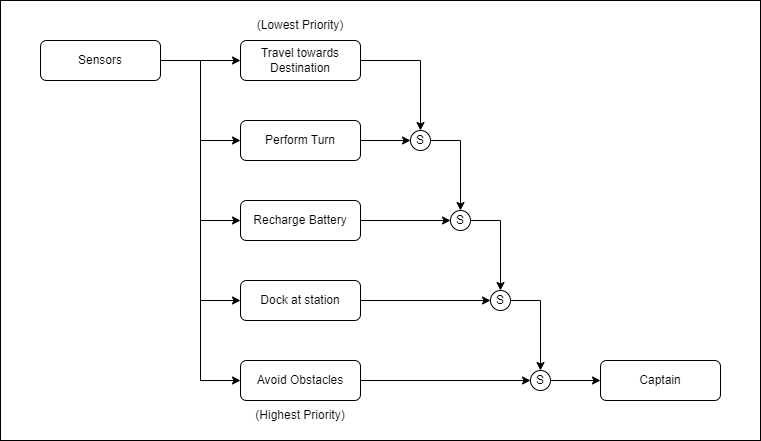

The diagram above was exported from draw.io. Its source (the exported page's mxGraphModel, read from the mxfile embedded in the PNG):
<mxGraphModel dx="1434" dy="752" grid="1" gridSize="10" guides="1" tooltips="1" connect="1" arrows="1" fold="1" page="1" pageScale="1" pageWidth="2000" pageHeight="2000" math="0" shadow="0">
  <root>
    <mxCell id="0" />
    <mxCell id="1" parent="0" />
    <mxCell id="kXFI33mqLxf6ig3RCz1l-46" value="" style="rounded=0;whiteSpace=wrap;html=1;" vertex="1" parent="1">
      <mxGeometry x="120" y="120" width="760" height="440" as="geometry" />
    </mxCell>
    <mxCell id="kXFI33mqLxf6ig3RCz1l-17" style="edgeStyle=orthogonalEdgeStyle;rounded=0;orthogonalLoop=1;jettySize=auto;html=1;exitX=1;exitY=0.5;exitDx=0;exitDy=0;entryX=0;entryY=0.5;entryDx=0;entryDy=0;" edge="1" parent="1" source="kXFI33mqLxf6ig3RCz1l-1" target="kXFI33mqLxf6ig3RCz1l-3">
      <mxGeometry relative="1" as="geometry" />
    </mxCell>
    <mxCell id="kXFI33mqLxf6ig3RCz1l-18" style="edgeStyle=orthogonalEdgeStyle;rounded=0;orthogonalLoop=1;jettySize=auto;html=1;exitX=1;exitY=0.5;exitDx=0;exitDy=0;entryX=0;entryY=0.5;entryDx=0;entryDy=0;" edge="1" parent="1" source="kXFI33mqLxf6ig3RCz1l-1" target="kXFI33mqLxf6ig3RCz1l-12">
      <mxGeometry relative="1" as="geometry" />
    </mxCell>
    <mxCell id="kXFI33mqLxf6ig3RCz1l-19" style="edgeStyle=orthogonalEdgeStyle;rounded=0;orthogonalLoop=1;jettySize=auto;html=1;exitX=1;exitY=0.5;exitDx=0;exitDy=0;entryX=0;entryY=0.5;entryDx=0;entryDy=0;" edge="1" parent="1" source="kXFI33mqLxf6ig3RCz1l-1" target="kXFI33mqLxf6ig3RCz1l-2">
      <mxGeometry relative="1" as="geometry" />
    </mxCell>
    <mxCell id="kXFI33mqLxf6ig3RCz1l-20" style="edgeStyle=orthogonalEdgeStyle;rounded=0;orthogonalLoop=1;jettySize=auto;html=1;exitX=1;exitY=0.5;exitDx=0;exitDy=0;entryX=0;entryY=0.5;entryDx=0;entryDy=0;" edge="1" parent="1" source="kXFI33mqLxf6ig3RCz1l-1" target="kXFI33mqLxf6ig3RCz1l-14">
      <mxGeometry relative="1" as="geometry" />
    </mxCell>
    <mxCell id="kXFI33mqLxf6ig3RCz1l-21" style="edgeStyle=orthogonalEdgeStyle;rounded=0;orthogonalLoop=1;jettySize=auto;html=1;exitX=1;exitY=0.5;exitDx=0;exitDy=0;entryX=0;entryY=0.5;entryDx=0;entryDy=0;" edge="1" parent="1" source="kXFI33mqLxf6ig3RCz1l-1" target="kXFI33mqLxf6ig3RCz1l-13">
      <mxGeometry relative="1" as="geometry" />
    </mxCell>
    <mxCell id="kXFI33mqLxf6ig3RCz1l-1" value="Sensors" style="rounded=1;whiteSpace=wrap;html=1;" vertex="1" parent="1">
      <mxGeometry x="160" y="160" width="120" height="40" as="geometry" />
    </mxCell>
    <mxCell id="kXFI33mqLxf6ig3RCz1l-41" style="edgeStyle=orthogonalEdgeStyle;rounded=0;orthogonalLoop=1;jettySize=auto;html=1;exitX=1;exitY=0.5;exitDx=0;exitDy=0;entryX=0;entryY=0.5;entryDx=0;entryDy=0;" edge="1" parent="1" source="kXFI33mqLxf6ig3RCz1l-2" target="kXFI33mqLxf6ig3RCz1l-31">
      <mxGeometry relative="1" as="geometry" />
    </mxCell>
    <mxCell id="kXFI33mqLxf6ig3RCz1l-2" value="Dock at station" style="rounded=1;whiteSpace=wrap;html=1;" vertex="1" parent="1">
      <mxGeometry x="360" y="400" width="120" height="40" as="geometry" />
    </mxCell>
    <mxCell id="kXFI33mqLxf6ig3RCz1l-38" style="edgeStyle=orthogonalEdgeStyle;rounded=0;orthogonalLoop=1;jettySize=auto;html=1;exitX=1;exitY=0.5;exitDx=0;exitDy=0;entryX=0.5;entryY=0;entryDx=0;entryDy=0;" edge="1" parent="1" source="kXFI33mqLxf6ig3RCz1l-3" target="kXFI33mqLxf6ig3RCz1l-33">
      <mxGeometry relative="1" as="geometry" />
    </mxCell>
    <mxCell id="kXFI33mqLxf6ig3RCz1l-3" value="Travel towards Destination" style="rounded=1;whiteSpace=wrap;html=1;" vertex="1" parent="1">
      <mxGeometry x="360" y="160" width="120" height="40" as="geometry" />
    </mxCell>
    <mxCell id="kXFI33mqLxf6ig3RCz1l-37" style="edgeStyle=orthogonalEdgeStyle;rounded=0;orthogonalLoop=1;jettySize=auto;html=1;exitX=1;exitY=0.5;exitDx=0;exitDy=0;entryX=0;entryY=0.5;entryDx=0;entryDy=0;" edge="1" parent="1" source="kXFI33mqLxf6ig3RCz1l-12" target="kXFI33mqLxf6ig3RCz1l-33">
      <mxGeometry relative="1" as="geometry" />
    </mxCell>
    <mxCell id="kXFI33mqLxf6ig3RCz1l-12" value="Perform Turn" style="rounded=1;whiteSpace=wrap;html=1;" vertex="1" parent="1">
      <mxGeometry x="360" y="240" width="120" height="40" as="geometry" />
    </mxCell>
    <mxCell id="kXFI33mqLxf6ig3RCz1l-42" style="edgeStyle=orthogonalEdgeStyle;rounded=0;orthogonalLoop=1;jettySize=auto;html=1;exitX=1;exitY=0.5;exitDx=0;exitDy=0;entryX=0;entryY=0.5;entryDx=0;entryDy=0;" edge="1" parent="1" source="kXFI33mqLxf6ig3RCz1l-13" target="kXFI33mqLxf6ig3RCz1l-30">
      <mxGeometry relative="1" as="geometry" />
    </mxCell>
    <mxCell id="kXFI33mqLxf6ig3RCz1l-13" value="Avoid Obstacles" style="rounded=1;whiteSpace=wrap;html=1;" vertex="1" parent="1">
      <mxGeometry x="360" y="480" width="120" height="40" as="geometry" />
    </mxCell>
    <mxCell id="kXFI33mqLxf6ig3RCz1l-39" style="edgeStyle=orthogonalEdgeStyle;rounded=0;orthogonalLoop=1;jettySize=auto;html=1;exitX=1;exitY=0.5;exitDx=0;exitDy=0;entryX=0;entryY=0.5;entryDx=0;entryDy=0;" edge="1" parent="1" source="kXFI33mqLxf6ig3RCz1l-14" target="kXFI33mqLxf6ig3RCz1l-32">
      <mxGeometry relative="1" as="geometry" />
    </mxCell>
    <mxCell id="kXFI33mqLxf6ig3RCz1l-14" value="Recharge Battery" style="rounded=1;whiteSpace=wrap;html=1;" vertex="1" parent="1">
      <mxGeometry x="360" y="320" width="120" height="40" as="geometry" />
    </mxCell>
    <mxCell id="kXFI33mqLxf6ig3RCz1l-15" value="(Highest Priority)" style="text;html=1;align=center;verticalAlign=middle;whiteSpace=wrap;rounded=0;" vertex="1" parent="1">
      <mxGeometry x="370" y="520" width="100" height="30" as="geometry" />
    </mxCell>
    <mxCell id="kXFI33mqLxf6ig3RCz1l-16" value="(Lowest Priority)" style="text;html=1;align=center;verticalAlign=middle;whiteSpace=wrap;rounded=0;" vertex="1" parent="1">
      <mxGeometry x="370" y="130" width="100" height="30" as="geometry" />
    </mxCell>
    <mxCell id="kXFI33mqLxf6ig3RCz1l-22" value="Captain" style="rounded=1;whiteSpace=wrap;html=1;" vertex="1" parent="1">
      <mxGeometry x="720" y="480" width="120" height="40" as="geometry" />
    </mxCell>
    <mxCell id="kXFI33mqLxf6ig3RCz1l-45" style="edgeStyle=orthogonalEdgeStyle;rounded=0;orthogonalLoop=1;jettySize=auto;html=1;exitX=1;exitY=0.5;exitDx=0;exitDy=0;entryX=0;entryY=0.5;entryDx=0;entryDy=0;" edge="1" parent="1" source="kXFI33mqLxf6ig3RCz1l-30" target="kXFI33mqLxf6ig3RCz1l-22">
      <mxGeometry relative="1" as="geometry" />
    </mxCell>
    <mxCell id="kXFI33mqLxf6ig3RCz1l-30" value="S" style="ellipse;whiteSpace=wrap;html=1;aspect=fixed;" vertex="1" parent="1">
      <mxGeometry x="650" y="490" width="20" height="20" as="geometry" />
    </mxCell>
    <mxCell id="kXFI33mqLxf6ig3RCz1l-44" style="edgeStyle=orthogonalEdgeStyle;rounded=0;orthogonalLoop=1;jettySize=auto;html=1;exitX=1;exitY=0.5;exitDx=0;exitDy=0;entryX=0.5;entryY=0;entryDx=0;entryDy=0;" edge="1" parent="1" source="kXFI33mqLxf6ig3RCz1l-31" target="kXFI33mqLxf6ig3RCz1l-30">
      <mxGeometry relative="1" as="geometry" />
    </mxCell>
    <mxCell id="kXFI33mqLxf6ig3RCz1l-31" value="S" style="ellipse;whiteSpace=wrap;html=1;aspect=fixed;" vertex="1" parent="1">
      <mxGeometry x="610" y="410" width="20" height="20" as="geometry" />
    </mxCell>
    <mxCell id="kXFI33mqLxf6ig3RCz1l-43" style="edgeStyle=orthogonalEdgeStyle;rounded=0;orthogonalLoop=1;jettySize=auto;html=1;exitX=1;exitY=0.5;exitDx=0;exitDy=0;entryX=0.5;entryY=0;entryDx=0;entryDy=0;" edge="1" parent="1" source="kXFI33mqLxf6ig3RCz1l-32" target="kXFI33mqLxf6ig3RCz1l-31">
      <mxGeometry relative="1" as="geometry" />
    </mxCell>
    <mxCell id="kXFI33mqLxf6ig3RCz1l-32" value="S" style="ellipse;whiteSpace=wrap;html=1;aspect=fixed;" vertex="1" parent="1">
      <mxGeometry x="570" y="330" width="20" height="20" as="geometry" />
    </mxCell>
    <mxCell id="kXFI33mqLxf6ig3RCz1l-40" style="edgeStyle=orthogonalEdgeStyle;rounded=0;orthogonalLoop=1;jettySize=auto;html=1;exitX=1;exitY=0.5;exitDx=0;exitDy=0;entryX=0.5;entryY=0;entryDx=0;entryDy=0;" edge="1" parent="1" source="kXFI33mqLxf6ig3RCz1l-33" target="kXFI33mqLxf6ig3RCz1l-32">
      <mxGeometry relative="1" as="geometry" />
    </mxCell>
    <mxCell id="kXFI33mqLxf6ig3RCz1l-33" value="S" style="ellipse;whiteSpace=wrap;html=1;aspect=fixed;" vertex="1" parent="1">
      <mxGeometry x="530" y="250" width="20" height="20" as="geometry" />
    </mxCell>
  </root>
</mxGraphModel>